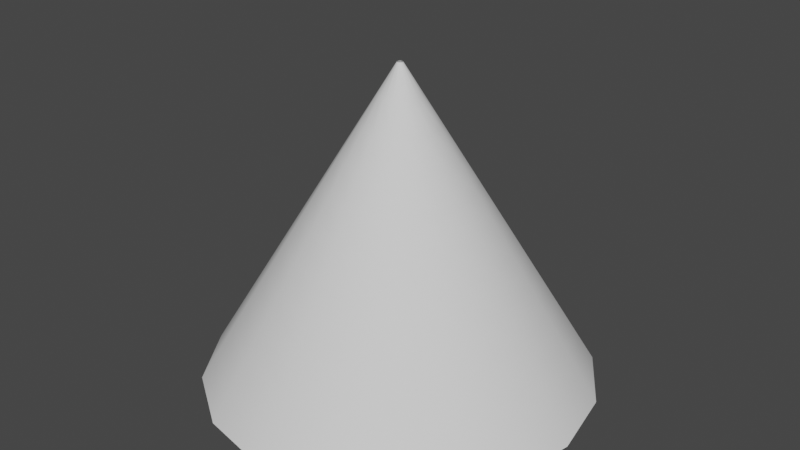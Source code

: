 # Source: volumetricLightShaft.blend  (saved by Blender 2.93.20; exported with 4.5.12 LTS)
import bpy
from mathutils import Matrix  # noqa: F401  (used for matrix-valued properties, if any)

bpy.ops.wm.read_factory_settings(use_empty=True)
scene = bpy.context.scene
scene.name = 'Scene'

# ---- collections
col_collection = bpy.data.collections.new('Collection'); scene.collection.children.link(col_collection)

# ---- world
world_world = bpy.data.worlds.new('World'); scene.world = world_world
world_world.use_nodes = True; world_world.node_tree.nodes.clear()
_N = world_world.node_tree.nodes; _L = world_world.node_tree.links
n0 = _N.new('ShaderNodeOutputWorld'); n0.name = 'World Output'; n0.location = (300, 300)
n1 = _N.new('ShaderNodeBackground'); n1.name = 'Background'; n1.location = (10, 300)
n1.inputs[0].default_value = (0.05088, 0.05088, 0.05088, 1.0)
_L.new(n1.outputs[0], n0.inputs[0])
n0.is_active_output = True
world_world.color = (0.05088, 0.05088, 0.05088)
world_world.use_sun_shadow = False
world_world.sun_shadow_jitter_overblur = 0.0

# ---- meshes
me_cylinder = bpy.data.meshes.new('Cylinder')
me_cylinder.from_pydata([(-1.784e-07, 7.081, -11.55), (-1.994e-08, 0.1024, 0.0), (2.71, 6.542, -11.55), (0.03918, 0.09458, 0.0), (5.007, 5.007, -11.55), (0.07239, 0.07239, 0.0), (6.542, 2.71, -11.55), (0.09458, 0.03918, 0.0), (7.081, -2.013e-07, -11.55), (0.1024, 4.623e-09, 0.0), (6.542, -2.71, -11.55), (0.09458, -0.03918, 0.0), (5.007, -5.007, -11.55), (0.07239, -0.07239, 0.0), (2.71, -6.542, -11.55), (0.03918, -0.09458, 0.0), (-7.974e-07, -7.081, -11.55), (-2.889e-08, -0.1024, 0.0), (-2.71, -6.542, -11.55), (-0.03918, -0.09458, 0.0), (-5.007, -5.007, -11.55), (-0.07239, -0.07239, 0.0), (-6.542, -2.71, -11.55), (-0.09458, -0.03918, 0.0), (-7.081, 1.927e-07, -11.55), (-0.1024, 1.032e-08, 0.0), (-6.542, 2.71, -11.55), (-0.09458, 0.03918, 0.0), (-5.007, 5.007, -11.55), (-0.07239, 0.07239, 0.0), (-2.71, 6.542, -11.55), (-0.03918, 0.09458, 0.0), (-1.64e-07, 6.446, -10.5), (-1.496e-07, 5.812, -9.448), (-1.352e-07, 5.178, -8.398), (-1.208e-07, 4.543, -7.348), (-1.064e-07, 3.909, -6.299), (-9.195e-08, 3.274, -5.249), (-7.755e-08, 2.64, -4.199), (-6.315e-08, 2.006, -3.149), (-4.874e-08, 1.371, -2.1), (-3.434e-08, 0.7368, -1.05), (0.282, 0.6807, -1.05), (0.5247, 1.267, -2.1), (0.7675, 1.853, -3.149), (1.01, 2.439, -4.199), (1.253, 3.025, -5.249), (1.496, 3.611, -6.299), (1.739, 4.197, -7.348), (1.981, 4.783, -8.398), (2.224, 5.37, -9.448), (2.467, 5.956, -10.5), (0.521, 0.521, -1.05), (0.9696, 0.9696, -2.1), (1.418, 1.418, -3.149), (1.867, 1.867, -4.199), (2.315, 2.315, -5.249), (2.764, 2.764, -6.299), (3.212, 3.212, -7.348), (3.661, 3.661, -8.398), (4.11, 4.11, -9.448), (4.558, 4.558, -10.5), (0.6807, 0.282, -1.05), (1.267, 0.5247, -2.1), (1.853, 0.7675, -3.149), (2.439, 1.01, -4.199), (3.025, 1.253, -5.249), (3.611, 1.496, -6.299), (4.197, 1.739, -7.348), (4.783, 1.981, -8.398), (5.37, 2.224, -9.448), (5.956, 2.467, -10.5), (0.7368, -1.409e-08, -1.05), (1.371, -3.281e-08, -2.1), (2.006, -5.153e-08, -3.149), (2.64, -7.025e-08, -4.199), (3.274, -8.897e-08, -5.249), (3.909, -1.077e-07, -6.299), (4.543, -1.264e-07, -7.348), (5.178, -1.451e-07, -8.398), (5.812, -1.638e-07, -9.448), (6.446, -1.826e-07, -10.5), (0.6807, -0.282, -1.05), (1.267, -0.5247, -2.1), (1.853, -0.7675, -3.149), (2.439, -1.01, -4.199), (3.025, -1.253, -5.249), (3.611, -1.496, -6.299), (4.197, -1.739, -7.348), (4.783, -1.981, -8.398), (5.37, -2.224, -9.448), (5.956, -2.467, -10.5), (0.521, -0.521, -1.05), (0.9696, -0.9696, -2.1), (1.418, -1.418, -3.149), (1.867, -1.867, -4.199), (2.315, -2.315, -5.249), (2.764, -2.764, -6.299), (3.212, -3.212, -7.348), (3.661, -3.661, -8.398), (4.11, -4.11, -9.448), (4.558, -4.558, -10.5), (0.282, -0.6807, -1.05), (0.5247, -1.267, -2.1), (0.7675, -1.853, -3.149), (1.01, -2.439, -4.199), (1.253, -3.025, -5.249), (1.496, -3.611, -6.299), (1.739, -4.197, -7.348), (1.981, -4.783, -8.398), (2.224, -5.37, -9.448), (2.467, -5.956, -10.5), (-9.875e-08, -0.7368, -1.05), (-1.686e-07, -1.371, -2.1), (-2.385e-07, -2.006, -3.149), (-3.083e-07, -2.64, -4.199), (-3.782e-07, -3.274, -5.249), (-4.481e-07, -3.909, -6.299), (-5.179e-07, -4.543, -7.348), (-5.878e-07, -5.178, -8.398), (-6.577e-07, -5.812, -9.448), (-7.275e-07, -6.446, -10.5), (-0.282, -0.6807, -1.05), (-0.5247, -1.267, -2.1), (-0.7675, -1.853, -3.149), (-1.01, -2.439, -4.199), (-1.253, -3.025, -5.249), (-1.496, -3.611, -6.299), (-1.739, -4.197, -7.348), (-1.981, -4.783, -8.398), (-2.224, -5.37, -9.448), (-2.467, -5.956, -10.5), (-0.521, -0.521, -1.05), (-0.9696, -0.9696, -2.1), (-1.418, -1.418, -3.149), (-1.867, -1.867, -4.199), (-2.315, -2.315, -5.249), (-2.764, -2.764, -6.299), (-3.212, -3.212, -7.348), (-3.661, -3.661, -8.398), (-4.11, -4.11, -9.448), (-4.558, -4.558, -10.5), (-0.6807, -0.282, -1.05), (-1.267, -0.5247, -2.1), (-1.853, -0.7675, -3.149), (-2.439, -1.01, -4.199), (-3.025, -1.253, -5.249), (-3.611, -1.496, -6.299), (-4.197, -1.739, -7.348), (-4.783, -1.981, -8.398), (-5.37, -2.224, -9.448), (-5.956, -2.467, -10.5), (-0.7368, 2.69e-08, -1.05), (-1.371, 4.347e-08, -2.1), (-2.006, 6.005e-08, -3.149), (-2.64, 7.663e-08, -4.199), (-3.274, 9.321e-08, -5.249), (-3.909, 1.098e-07, -6.299), (-4.543, 1.264e-07, -7.348), (-5.178, 1.429e-07, -8.398), (-5.812, 1.595e-07, -9.448), (-6.446, 1.761e-07, -10.5), (-0.6807, 0.282, -1.05), (-1.267, 0.5247, -2.1), (-1.853, 0.7675, -3.149), (-2.439, 1.01, -4.199), (-3.025, 1.253, -5.249), (-3.611, 1.496, -6.299), (-4.197, 1.739, -7.348), (-4.783, 1.981, -8.398), (-5.37, 2.224, -9.448), (-5.956, 2.467, -10.5), (-0.521, 0.521, -1.05), (-0.9696, 0.9696, -2.1), (-1.418, 1.418, -3.149), (-1.867, 1.867, -4.199), (-2.315, 2.315, -5.249), (-2.764, 2.764, -6.299), (-3.212, 3.212, -7.348), (-3.661, 3.661, -8.398), (-4.11, 4.11, -9.448), (-4.558, 4.558, -10.5), (-0.282, 0.6807, -1.05), (-0.5247, 1.267, -2.1), (-0.7675, 1.853, -3.149), (-1.01, 2.439, -4.199), (-1.253, 3.025, -5.249), (-1.496, 3.611, -6.299), (-1.739, 4.197, -7.348), (-1.981, 4.783, -8.398), (-2.224, 5.37, -9.448), (-2.467, 5.956, -10.5)], [], [(41, 1, 3, 42), (42, 3, 5, 52), (52, 5, 7, 62), (62, 7, 9, 72), (72, 9, 11, 82), (82, 11, 13, 92), (92, 13, 15, 102), (102, 15, 17, 112), (112, 17, 19, 122), (122, 19, 21, 132), (132, 21, 23, 142), (142, 23, 25, 152), (152, 25, 27, 162), (162, 27, 29, 172), (172, 29, 31, 182), (182, 31, 1, 41), (30, 191, 32, 0), (191, 190, 33, 32), (190, 189, 34, 33), (189, 188, 35, 34), (188, 187, 36, 35), (187, 186, 37, 36), (186, 185, 38, 37), (185, 184, 39, 38), (184, 183, 40, 39), (183, 182, 41, 40), (28, 181, 191, 30), (181, 180, 190, 191), (180, 179, 189, 190), (179, 178, 188, 189), (178, 177, 187, 188), (177, 176, 186, 187), (176, 175, 185, 186), (175, 174, 184, 185), (174, 173, 183, 184), (173, 172, 182, 183), (26, 171, 181, 28), (171, 170, 180, 181), (170, 169, 179, 180), (169, 168, 178, 179), (168, 167, 177, 178), (167, 166, 176, 177), (166, 165, 175, 176), (165, 164, 174, 175), (164, 163, 173, 174), (163, 162, 172, 173), (24, 161, 171, 26), (161, 160, 170, 171), (160, 159, 169, 170), (159, 158, 168, 169), (158, 157, 167, 168), (157, 156, 166, 167), (156, 155, 165, 166), (155, 154, 164, 165), (154, 153, 163, 164), (153, 152, 162, 163), (22, 151, 161, 24), (151, 150, 160, 161), (150, 149, 159, 160), (149, 148, 158, 159), (148, 147, 157, 158), (147, 146, 156, 157), (146, 145, 155, 156), (145, 144, 154, 155), (144, 143, 153, 154), (143, 142, 152, 153), (20, 141, 151, 22), (141, 140, 150, 151), (140, 139, 149, 150), (139, 138, 148, 149), (138, 137, 147, 148), (137, 136, 146, 147), (136, 135, 145, 146), (135, 134, 144, 145), (134, 133, 143, 144), (133, 132, 142, 143), (18, 131, 141, 20), (131, 130, 140, 141), (130, 129, 139, 140), (129, 128, 138, 139), (128, 127, 137, 138), (127, 126, 136, 137), (126, 125, 135, 136), (125, 124, 134, 135), (124, 123, 133, 134), (123, 122, 132, 133), (16, 121, 131, 18), (121, 120, 130, 131), (120, 119, 129, 130), (119, 118, 128, 129), (118, 117, 127, 128), (117, 116, 126, 127), (116, 115, 125, 126), (115, 114, 124, 125), (114, 113, 123, 124), (113, 112, 122, 123), (14, 111, 121, 16), (111, 110, 120, 121), (110, 109, 119, 120), (109, 108, 118, 119), (108, 107, 117, 118), (107, 106, 116, 117), (106, 105, 115, 116), (105, 104, 114, 115), (104, 103, 113, 114), (103, 102, 112, 113), (12, 101, 111, 14), (101, 100, 110, 111), (100, 99, 109, 110), (99, 98, 108, 109), (98, 97, 107, 108), (97, 96, 106, 107), (96, 95, 105, 106), (95, 94, 104, 105), (94, 93, 103, 104), (93, 92, 102, 103), (10, 91, 101, 12), (91, 90, 100, 101), (90, 89, 99, 100), (89, 88, 98, 99), (88, 87, 97, 98), (87, 86, 96, 97), (86, 85, 95, 96), (85, 84, 94, 95), (84, 83, 93, 94), (83, 82, 92, 93), (8, 81, 91, 10), (81, 80, 90, 91), (80, 79, 89, 90), (79, 78, 88, 89), (78, 77, 87, 88), (77, 76, 86, 87), (76, 75, 85, 86), (75, 74, 84, 85), (74, 73, 83, 84), (73, 72, 82, 83), (6, 71, 81, 8), (71, 70, 80, 81), (70, 69, 79, 80), (69, 68, 78, 79), (68, 67, 77, 78), (67, 66, 76, 77), (66, 65, 75, 76), (65, 64, 74, 75), (64, 63, 73, 74), (63, 62, 72, 73), (4, 61, 71, 6), (61, 60, 70, 71), (60, 59, 69, 70), (59, 58, 68, 69), (58, 57, 67, 68), (57, 56, 66, 67), (56, 55, 65, 66), (55, 54, 64, 65), (54, 53, 63, 64), (53, 52, 62, 63), (2, 51, 61, 4), (51, 50, 60, 61), (50, 49, 59, 60), (49, 48, 58, 59), (48, 47, 57, 58), (47, 46, 56, 57), (46, 45, 55, 56), (45, 44, 54, 55), (44, 43, 53, 54), (43, 42, 52, 53), (0, 32, 51, 2), (32, 33, 50, 51), (33, 34, 49, 50), (34, 35, 48, 49), (35, 36, 47, 48), (36, 37, 46, 47), (37, 38, 45, 46), (38, 39, 44, 45), (39, 40, 43, 44), (40, 41, 42, 43)])
me_cylinder.polygons.foreach_set('use_smooth', [True] * 176)
_uv = me_cylinder.uv_layers.new(name='UVMap')
_uv.uv.foreach_set('vector', [1.0, 0.9091, 1.0, 1.0, 0.9375, 1.0, 0.9375, 0.9091, 0.9375, 0.9091, 0.9375, 1.0, 0.875, 1.0, 0.875, 0.9091, 0.875, 0.9091, 0.875, 1.0, 0.8125, 1.0, 0.8125, 0.9091, 0.8125, 0.9091, 0.8125, 1.0, 0.75, 1.0, 0.75, 0.9091, 0.75, 0.9091, 0.75, 1.0, 0.6875, 1.0, 0.6875, 0.9091, 0.6875, 0.9091, 0.6875, 1.0, 0.625, 1.0, 0.625, 0.9091, 0.625, 0.9091, 0.625, 1.0, 0.5625, 1.0, 0.5625, 0.9091, 0.5625, 0.9091, 0.5625, 1.0, 0.5, 1.0, 0.5, 0.9091, 0.5, 0.9091, 0.5, 1.0, 0.4375, 1.0, 0.4375, 0.9091, 0.4375, 0.9091, 0.4375, 1.0, 0.375, 1.0, 0.375, 0.9091, 0.375, 0.9091, 0.375, 1.0, 0.3125, 1.0, 0.3125, 0.9091, 0.3125, 0.9091, 0.3125, 1.0, 0.25, 1.0, 0.25, 0.9091, 0.25, 0.9091, 0.25, 1.0, 0.1875, 1.0, 0.1875, 0.9091, 0.1875, 0.9091, 0.1875, 1.0, 0.125, 1.0, 0.125, 0.9091, 0.125, 0.9091, 0.125, 1.0, 0.0625, 1.0, 0.0625, 0.9091, 0.0625, 0.9091, 0.0625, 1.0, 0.0, 1.0, 0.0, 0.9091, 0.0625, 0.0, 0.0625, 0.09091, 0.0, 0.09091, 0.0, 0.0, 0.0625, 0.09091, 0.0625, 0.1818, 0.0, 0.1818, 0.0, 0.09091, 0.0625, 0.1818, 0.0625, 0.2727, 0.0, 0.2727, 0.0, 0.1818, 0.0625, 0.2727, 0.0625, 0.3636, 0.0, 0.3636, 0.0, 0.2727, 0.0625, 0.3636, 0.0625, 0.4545, 0.0, 0.4545, 0.0, 0.3636, 0.0625, 0.4545, 0.0625, 0.5455, 0.0, 0.5455, 0.0, 0.4545, 0.0625, 0.5455, 0.0625, 0.6364, 0.0, 0.6364, 0.0, 0.5455, 0.0625, 0.6364, 0.0625, 0.7273, 0.0, 0.7273, 0.0, 0.6364, 0.0625, 0.7273, 0.0625, 0.8182, 0.0, 0.8182, 0.0, 0.7273, 0.0625, 0.8182, 0.0625, 0.9091, 0.0, 0.9091, 0.0, 0.8182, 0.125, 0.0, 0.125, 0.09091, 0.0625, 0.09091, 0.0625, 0.0, 0.125, 0.09091, 0.125, 0.1818, 0.0625, 0.1818, 0.0625, 0.09091, 0.125, 0.1818, 0.125, 0.2727, 0.0625, 0.2727, 0.0625, 0.1818, 0.125, 0.2727, 0.125, 0.3636, 0.0625, 0.3636, 0.0625, 0.2727, 0.125, 0.3636, 0.125, 0.4545, 0.0625, 0.4545, 0.0625, 0.3636, 0.125, 0.4545, 0.125, 0.5455, 0.0625, 0.5455, 0.0625, 0.4545, 0.125, 0.5455, 0.125, 0.6364, 0.0625, 0.6364, 0.0625, 0.5455, 0.125, 0.6364, 0.125, 0.7273, 0.0625, 0.7273, 0.0625, 0.6364, 0.125, 0.7273, 0.125, 0.8182, 0.0625, 0.8182, 0.0625, 0.7273, 0.125, 0.8182, 0.125, 0.9091, 0.0625, 0.9091, 0.0625, 0.8182, 0.1875, 0.0, 0.1875, 0.09091, 0.125, 0.09091, 0.125, 0.0, 0.1875, 0.09091, 0.1875, 0.1818, 0.125, 0.1818, 0.125, 0.09091, 0.1875, 0.1818, 0.1875, 0.2727, 0.125, 0.2727, 0.125, 0.1818, 0.1875, 0.2727, 0.1875, 0.3636, 0.125, 0.3636, 0.125, 0.2727, 0.1875, 0.3636, 0.1875, 0.4545, 0.125, 0.4545, 0.125, 0.3636, 0.1875, 0.4545, 0.1875, 0.5455, 0.125, 0.5455, 0.125, 0.4545, 0.1875, 0.5455, 0.1875, 0.6364, 0.125, 0.6364, 0.125, 0.5455, 0.1875, 0.6364, 0.1875, 0.7273, 0.125, 0.7273, 0.125, 0.6364, 0.1875, 0.7273, 0.1875, 0.8182, 0.125, 0.8182, 0.125, 0.7273, 0.1875, 0.8182, 0.1875, 0.9091, 0.125, 0.9091, 0.125, 0.8182, 0.25, 0.0, 0.25, 0.09091, 0.1875, 0.09091, 0.1875, 0.0, 0.25, 0.09091, 0.25, 0.1818, 0.1875, 0.1818, 0.1875, 0.09091, 0.25, 0.1818, 0.25, 0.2727, 0.1875, 0.2727, 0.1875, 0.1818, 0.25, 0.2727, 0.25, 0.3636, 0.1875, 0.3636, 0.1875, 0.2727, 0.25, 0.3636, 0.25, 0.4545, 0.1875, 0.4545, 0.1875, 0.3636, 0.25, 0.4545, 0.25, 0.5455, 0.1875, 0.5455, 0.1875, 0.4545, 0.25, 0.5455, 0.25, 0.6364, 0.1875, 0.6364, 0.1875, 0.5455, 0.25, 0.6364, 0.25, 0.7273, 0.1875, 0.7273, 0.1875, 0.6364, 0.25, 0.7273, 0.25, 0.8182, 0.1875, 0.8182, 0.1875, 0.7273, 0.25, 0.8182, 0.25, 0.9091, 0.1875, 0.9091, 0.1875, 0.8182, 0.3125, 0.0, 0.3125, 0.09091, 0.25, 0.09091, 0.25, 0.0, 0.3125, 0.09091, 0.3125, 0.1818, 0.25, 0.1818, 0.25, 0.09091, 0.3125, 0.1818, 0.3125, 0.2727, 0.25, 0.2727, 0.25, 0.1818, 0.3125, 0.2727, 0.3125, 0.3636, 0.25, 0.3636, 0.25, 0.2727, 0.3125, 0.3636, 0.3125, 0.4545, 0.25, 0.4545, 0.25, 0.3636, 0.3125, 0.4545, 0.3125, 0.5455, 0.25, 0.5455, 0.25, 0.4545, 0.3125, 0.5455, 0.3125, 0.6364, 0.25, 0.6364, 0.25, 0.5455, 0.3125, 0.6364, 0.3125, 0.7273, 0.25, 0.7273, 0.25, 0.6364, 0.3125, 0.7273, 0.3125, 0.8182, 0.25, 0.8182, 0.25, 0.7273, 0.3125, 0.8182, 0.3125, 0.9091, 0.25, 0.9091, 0.25, 0.8182, 0.375, 0.0, 0.375, 0.09091, 0.3125, 0.09091, 0.3125, 0.0, 0.375, 0.09091, 0.375, 0.1818, 0.3125, 0.1818, 0.3125, 0.09091, 0.375, 0.1818, 0.375, 0.2727, 0.3125, 0.2727, 0.3125, 0.1818, 0.375, 0.2727, 0.375, 0.3636, 0.3125, 0.3636, 0.3125, 0.2727, 0.375, 0.3636, 0.375, 0.4545, 0.3125, 0.4545, 0.3125, 0.3636, 0.375, 0.4545, 0.375, 0.5455, 0.3125, 0.5455, 0.3125, 0.4545, 0.375, 0.5455, 0.375, 0.6364, 0.3125, 0.6364, 0.3125, 0.5455, 0.375, 0.6364, 0.375, 0.7273, 0.3125, 0.7273, 0.3125, 0.6364, 0.375, 0.7273, 0.375, 0.8182, 0.3125, 0.8182, 0.3125, 0.7273, 0.375, 0.8182, 0.375, 0.9091, 0.3125, 0.9091, 0.3125, 0.8182, 0.4375, 0.0, 0.4375, 0.09091, 0.375, 0.09091, 0.375, 0.0, 0.4375, 0.09091, 0.4375, 0.1818, 0.375, 0.1818, 0.375, 0.09091, 0.4375, 0.1818, 0.4375, 0.2727, 0.375, 0.2727, 0.375, 0.1818, 0.4375, 0.2727, 0.4375, 0.3636, 0.375, 0.3636, 0.375, 0.2727, 0.4375, 0.3636, 0.4375, 0.4545, 0.375, 0.4545, 0.375, 0.3636, 0.4375, 0.4545, 0.4375, 0.5455, 0.375, 0.5455, 0.375, 0.4545, 0.4375, 0.5455, 0.4375, 0.6364, 0.375, 0.6364, 0.375, 0.5455, 0.4375, 0.6364, 0.4375, 0.7273, 0.375, 0.7273, 0.375, 0.6364, 0.4375, 0.7273, 0.4375, 0.8182, 0.375, 0.8182, 0.375, 0.7273, 0.4375, 0.8182, 0.4375, 0.9091, 0.375, 0.9091, 0.375, 0.8182, 0.5, 0.0, 0.5, 0.09091, 0.4375, 0.09091, 0.4375, 0.0, 0.5, 0.09091, 0.5, 0.1818, 0.4375, 0.1818, 0.4375, 0.09091, 0.5, 0.1818, 0.5, 0.2727, 0.4375, 0.2727, 0.4375, 0.1818, 0.5, 0.2727, 0.5, 0.3636, 0.4375, 0.3636, 0.4375, 0.2727, 0.5, 0.3636, 0.5, 0.4545, 0.4375, 0.4545, 0.4375, 0.3636, 0.5, 0.4545, 0.5, 0.5455, 0.4375, 0.5455, 0.4375, 0.4545, 0.5, 0.5455, 0.5, 0.6364, 0.4375, 0.6364, 0.4375, 0.5455, 0.5, 0.6364, 0.5, 0.7273, 0.4375, 0.7273, 0.4375, 0.6364, 0.5, 0.7273, 0.5, 0.8182, 0.4375, 0.8182, 0.4375, 0.7273, 0.5, 0.8182, 0.5, 0.9091, 0.4375, 0.9091, 0.4375, 0.8182, 0.5625, 0.0, 0.5625, 0.09091, 0.5, 0.09091, 0.5, 0.0, 0.5625, 0.09091, 0.5625, 0.1818, 0.5, 0.1818, 0.5, 0.09091, 0.5625, 0.1818, 0.5625, 0.2727, 0.5, 0.2727, 0.5, 0.1818, 0.5625, 0.2727, 0.5625, 0.3636, 0.5, 0.3636, 0.5, 0.2727, 0.5625, 0.3636, 0.5625, 0.4545, 0.5, 0.4545, 0.5, 0.3636, 0.5625, 0.4545, 0.5625, 0.5455, 0.5, 0.5455, 0.5, 0.4545, 0.5625, 0.5455, 0.5625, 0.6364, 0.5, 0.6364, 0.5, 0.5455, 0.5625, 0.6364, 0.5625, 0.7273, 0.5, 0.7273, 0.5, 0.6364, 0.5625, 0.7273, 0.5625, 0.8182, 0.5, 0.8182, 0.5, 0.7273, 0.5625, 0.8182, 0.5625, 0.9091, 0.5, 0.9091, 0.5, 0.8182, 0.625, 0.0, 0.625, 0.09091, 0.5625, 0.09091, 0.5625, 0.0, 0.625, 0.09091, 0.625, 0.1818, 0.5625, 0.1818, 0.5625, 0.09091, 0.625, 0.1818, 0.625, 0.2727, 0.5625, 0.2727, 0.5625, 0.1818, 0.625, 0.2727, 0.625, 0.3636, 0.5625, 0.3636, 0.5625, 0.2727, 0.625, 0.3636, 0.625, 0.4545, 0.5625, 0.4545, 0.5625, 0.3636, 0.625, 0.4545, 0.625, 0.5455, 0.5625, 0.5455, 0.5625, 0.4545, 0.625, 0.5455, 0.625, 0.6364, 0.5625, 0.6364, 0.5625, 0.5455, 0.625, 0.6364, 0.625, 0.7273, 0.5625, 0.7273, 0.5625, 0.6364, 0.625, 0.7273, 0.625, 0.8182, 0.5625, 0.8182, 0.5625, 0.7273, 0.625, 0.8182, 0.625, 0.9091, 0.5625, 0.9091, 0.5625, 0.8182, 0.6875, 0.0, 0.6875, 0.09091, 0.625, 0.09091, 0.625, 0.0, 0.6875, 0.09091, 0.6875, 0.1818, 0.625, 0.1818, 0.625, 0.09091, 0.6875, 0.1818, 0.6875, 0.2727, 0.625, 0.2727, 0.625, 0.1818, 0.6875, 0.2727, 0.6875, 0.3636, 0.625, 0.3636, 0.625, 0.2727, 0.6875, 0.3636, 0.6875, 0.4545, 0.625, 0.4545, 0.625, 0.3636, 0.6875, 0.4545, 0.6875, 0.5455, 0.625, 0.5455, 0.625, 0.4545, 0.6875, 0.5455, 0.6875, 0.6364, 0.625, 0.6364, 0.625, 0.5455, 0.6875, 0.6364, 0.6875, 0.7273, 0.625, 0.7273, 0.625, 0.6364, 0.6875, 0.7273, 0.6875, 0.8182, 0.625, 0.8182, 0.625, 0.7273, 0.6875, 0.8182, 0.6875, 0.9091, 0.625, 0.9091, 0.625, 0.8182, 0.75, 0.0, 0.75, 0.09091, 0.6875, 0.09091, 0.6875, 0.0, 0.75, 0.09091, 0.75, 0.1818, 0.6875, 0.1818, 0.6875, 0.09091, 0.75, 0.1818, 0.75, 0.2727, 0.6875, 0.2727, 0.6875, 0.1818, 0.75, 0.2727, 0.75, 0.3636, 0.6875, 0.3636, 0.6875, 0.2727, 0.75, 0.3636, 0.75, 0.4545, 0.6875, 0.4545, 0.6875, 0.3636, 0.75, 0.4545, 0.75, 0.5455, 0.6875, 0.5455, 0.6875, 0.4545, 0.75, 0.5455, 0.75, 0.6364, 0.6875, 0.6364, 0.6875, 0.5455, 0.75, 0.6364, 0.75, 0.7273, 0.6875, 0.7273, 0.6875, 0.6364, 0.75, 0.7273, 0.75, 0.8182, 0.6875, 0.8182, 0.6875, 0.7273, 0.75, 0.8182, 0.75, 0.9091, 0.6875, 0.9091, 0.6875, 0.8182, 0.8125, 0.0, 0.8125, 0.09091, 0.75, 0.09091, 0.75, 0.0, 0.8125, 0.09091, 0.8125, 0.1818, 0.75, 0.1818, 0.75, 0.09091, 0.8125, 0.1818, 0.8125, 0.2727, 0.75, 0.2727, 0.75, 0.1818, 0.8125, 0.2727, 0.8125, 0.3636, 0.75, 0.3636, 0.75, 0.2727, 0.8125, 0.3636, 0.8125, 0.4545, 0.75, 0.4545, 0.75, 0.3636, 0.8125, 0.4545, 0.8125, 0.5455, 0.75, 0.5455, 0.75, 0.4545, 0.8125, 0.5455, 0.8125, 0.6364, 0.75, 0.6364, 0.75, 0.5455, 0.8125, 0.6364, 0.8125, 0.7273, 0.75, 0.7273, 0.75, 0.6364, 0.8125, 0.7273, 0.8125, 0.8182, 0.75, 0.8182, 0.75, 0.7273, 0.8125, 0.8182, 0.8125, 0.9091, 0.75, 0.9091, 0.75, 0.8182, 0.875, 0.0, 0.875, 0.09091, 0.8125, 0.09091, 0.8125, 0.0, 0.875, 0.09091, 0.875, 0.1818, 0.8125, 0.1818, 0.8125, 0.09091, 0.875, 0.1818, 0.875, 0.2727, 0.8125, 0.2727, 0.8125, 0.1818, 0.875, 0.2727, 0.875, 0.3636, 0.8125, 0.3636, 0.8125, 0.2727, 0.875, 0.3636, 0.875, 0.4545, 0.8125, 0.4545, 0.8125, 0.3636, 0.875, 0.4545, 0.875, 0.5455, 0.8125, 0.5455, 0.8125, 0.4545, 0.875, 0.5455, 0.875, 0.6364, 0.8125, 0.6364, 0.8125, 0.5455, 0.875, 0.6364, 0.875, 0.7273, 0.8125, 0.7273, 0.8125, 0.6364, 0.875, 0.7273, 0.875, 0.8182, 0.8125, 0.8182, 0.8125, 0.7273, 0.875, 0.8182, 0.875, 0.9091, 0.8125, 0.9091, 0.8125, 0.8182, 0.9375, 0.0, 0.9375, 0.09091, 0.875, 0.09091, 0.875, 0.0, 0.9375, 0.09091, 0.9375, 0.1818, 0.875, 0.1818, 0.875, 0.09091, 0.9375, 0.1818, 0.9375, 0.2727, 0.875, 0.2727, 0.875, 0.1818, 0.9375, 0.2727, 0.9375, 0.3636, 0.875, 0.3636, 0.875, 0.2727, 0.9375, 0.3636, 0.9375, 0.4545, 0.875, 0.4545, 0.875, 0.3636, 0.9375, 0.4545, 0.9375, 0.5455, 0.875, 0.5455, 0.875, 0.4545, 0.9375, 0.5455, 0.9375, 0.6364, 0.875, 0.6364, 0.875, 0.5455, 0.9375, 0.6364, 0.9375, 0.7273, 0.875, 0.7273, 0.875, 0.6364, 0.9375, 0.7273, 0.9375, 0.8182, 0.875, 0.8182, 0.875, 0.7273, 0.9375, 0.8182, 0.9375, 0.9091, 0.875, 0.9091, 0.875, 0.8182, 1.0, 0.0, 1.0, 0.09091, 0.9375, 0.09091, 0.9375, 0.0, 1.0, 0.09091, 1.0, 0.1818, 0.9375, 0.1818, 0.9375, 0.09091, 1.0, 0.1818, 1.0, 0.2727, 0.9375, 0.2727, 0.9375, 0.1818, 1.0, 0.2727, 1.0, 0.3636, 0.9375, 0.3636, 0.9375, 0.2727, 1.0, 0.3636, 1.0, 0.4545, 0.9375, 0.4545, 0.9375, 0.3636, 1.0, 0.4545, 1.0, 0.5455, 0.9375, 0.5455, 0.9375, 0.4545, 1.0, 0.5455, 1.0, 0.6364, 0.9375, 0.6364, 0.9375, 0.5455, 1.0, 0.6364, 1.0, 0.7273, 0.9375, 0.7273, 0.9375, 0.6364, 1.0, 0.7273, 1.0, 0.8182, 0.9375, 0.8182, 0.9375, 0.7273, 1.0, 0.8182, 1.0, 0.9091, 0.9375, 0.9091, 0.9375, 0.8182])
me_cylinder.use_remesh_fix_poles = True
me_cylinder.use_remesh_preserve_attributes = False
me_cylinder.update()

# ---- objects
ob_cylinder = bpy.data.objects.new('Cylinder', me_cylinder)

# ---- transforms, parenting, visibility, modifiers, constraints
ob_cylinder.location = (1.676e-08, -3.725e-09, 0.0)

# ---- collection membership
col_collection.objects.link(ob_cylinder)

# ---- scene / render settings (as saved in the file)
scene.frame_start = 1; scene.frame_end = 250; scene.frame_set(0)
scene.render.engine = 'BLENDER_EEVEE_NEXT'
scene.cycles.use_denoising = False
scene.cycles.samples = 128
scene.cycles.sampling_pattern = 'TABULATED_SOBOL'
scene.cycles.use_adaptive_sampling = False
scene.cycles.use_light_tree = False
scene.view_settings.view_transform = 'Filmic'
bpy.context.view_layer.update()

# ---- added for rendering (the .blend has no active camera and no usable light): camera, sun
cam_auto = bpy.data.cameras.new('AutoCamera')
cam_auto.lens = 50.0
cam_auto.sensor_width = 36.0
cam_auto.clip_end = 1000.0
ob_auto_camera = bpy.data.objects.new('AutoCamera', cam_auto)
scene.collection.objects.link(ob_auto_camera)
ob_auto_camera.location = (21.3892, -25.667, 11.3377)
ob_auto_camera.rotation_euler = (1.09748, -7.21219e-08, 0.694738)
scene.camera = ob_auto_camera
light_auto_sun = bpy.data.lights.new('AutoSun', 'SUN')
light_auto_sun.energy = 3.0
light_auto_sun.angle = 0.0523599
ob_auto_sun = bpy.data.objects.new('AutoSun', light_auto_sun)
scene.collection.objects.link(ob_auto_sun)
ob_auto_sun.rotation_euler = (0.872665, 0.174533, 0.523599)
bpy.context.view_layer.update()
